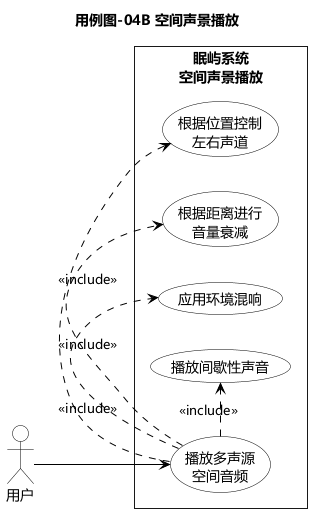

The diagram above was rendered by PlantUML. Its source (embedded in the PNG):
@startuml
title 用例图-04B 空间声景播放
left to right direction
skinparam defaultFontName Microsoft YaHei
skinparam monochrome true
skinparam shadowing false
skinparam roundcorner 0
skinparam ArrowThickness 1
skinparam nodesep 35
skinparam ranksep 45
skinparam packageStyle rectangle
skinparam usecase {
  BackgroundColor White
  BorderColor Black
  ArrowColor Black
  FontColor Black
}
skinparam actor {
  BorderColor Black
  BackgroundColor White
  FontColor Black
}

actor 用户

rectangle "眠屿系统\n空间声景播放" {
  usecase "播放多声源\n空间音频" as Spatial
  usecase "根据位置控制\n左右声道" as Pan
  usecase "根据距离进行\n音量衰减" as Distance
  usecase "应用环境混响" as Reverb
  usecase "播放间歇性声音" as Intermittent
}

用户 --> Spatial
Spatial .> Pan : <<include>>
Spatial .> Distance : <<include>>
Spatial .> Reverb : <<include>>
Spatial .> Intermittent : <<include>>
@enduml